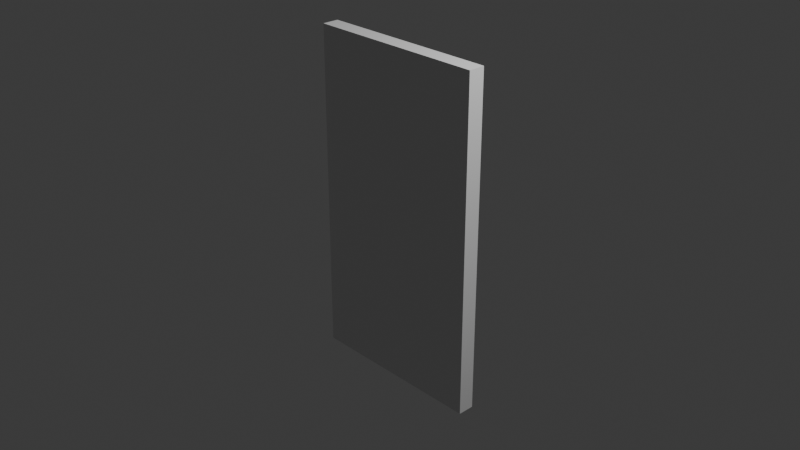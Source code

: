 # Source: door.blend  (saved by Blender 4.0.36; exported with 4.5.12 LTS)
import bpy
from mathutils import Matrix  # noqa: F401  (used for matrix-valued properties, if any)

bpy.ops.wm.read_factory_settings(use_empty=True)
scene = bpy.context.scene
scene.name = 'Scene'

# ---- collections
col_collection = bpy.data.collections.new('Collection'); scene.collection.children.link(col_collection)

# ---- materials (node trees are filled in below, after node groups)
mat_material = bpy.data.materials.new('Material')
mat_material.alpha_threshold = 0.0
mat_material.use_transparent_shadow = False
mat_material.roughness = 0.5
mat_material.line_color = (0.0, 0.0, 0.0, 1.0)

# ---- node groups
ng_auto_smooth = bpy.data.node_groups.new('Auto Smooth', 'GeometryNodeTree')
_s = ng_auto_smooth.interface.new_socket(name='Geometry', in_out='OUTPUT', socket_type='NodeSocketGeometry')
_s = ng_auto_smooth.interface.new_socket(name='Geometry', in_out='INPUT', socket_type='NodeSocketGeometry')
_s = ng_auto_smooth.interface.new_socket(name='Angle', in_out='INPUT', socket_type='NodeSocketFloat')
_s.subtype = 'ANGLE'
_s.min_value = 0.0
_s.max_value = 3.142
ng_auto_smooth.is_modifier = True
_N = ng_auto_smooth.nodes; _L = ng_auto_smooth.links
n0 = _N.new('NodeGroupOutput'); n0.name = 'Group Output'; n0.location = (480, -100)
n1 = _N.new('NodeGroupInput'); n1.name = 'Group Input'; n1.location = (-420, -300)
n2 = _N.new('NodeGroupInput'); n2.name = 'Group Input.001'; n2.location = (-60, -100)
n3 = _N.new('GeometryNodeSetShadeSmooth'); n3.name = 'Set Shade Smooth'; n3.location = (120, -100)
n3.domain = 'EDGE'
n4 = _N.new('GeometryNodeSetShadeSmooth'); n4.name = 'Set Shade Smooth.001'; n4.location = (300, -100)
n5 = _N.new('GeometryNodeInputMeshEdgeAngle'); n5.name = 'Edge Angle'; n5.location = (-420, -220)
n6 = _N.new('GeometryNodeInputEdgeSmooth'); n6.name = 'Is Edge Smooth'; n6.location = (-60, -160)
n7 = _N.new('GeometryNodeInputShadeSmooth'); n7.name = 'Is Face Smooth'; n7.location = (-240, -340)
n8 = _N.new('FunctionNodeBooleanMath'); n8.name = 'Boolean Math'; n8.location = (-60, -220)
n9 = _N.new('FunctionNodeCompare'); n9.name = 'Compare'; n9.location = (-240, -180)
n9.operation = 'LESS_EQUAL'
_L.new(n5.outputs[0], n9.inputs[0])
_L.new(n4.outputs[0], n0.inputs[0])
_L.new(n1.outputs[1], n9.inputs[1])
_L.new(n9.outputs[0], n8.inputs[0])
_L.new(n7.outputs[0], n8.inputs[1])
_L.new(n2.outputs[0], n3.inputs[0])
_L.new(n6.outputs[0], n3.inputs[1])
_L.new(n3.outputs[0], n4.inputs[0])
_L.new(n8.outputs[0], n3.inputs[2])
n0.is_active_output = True

# ---- material node trees
mat_material.use_nodes = True; mat_material.node_tree.nodes.clear()
_N = mat_material.node_tree.nodes; _L = mat_material.node_tree.links
n0 = _N.new('ShaderNodeOutputMaterial'); n0.name = 'Material Output'; n0.location = (300, 300)
n1 = _N.new('ShaderNodeBsdfPrincipled'); n1.name = 'Principled BSDF'; n1.location = (10, 300)
n1.inputs[3].default_value = 1.45
_L.new(n1.outputs[0], n0.inputs[0])
n0.is_active_output = True

# ---- world
world_world = bpy.data.worlds.new('World'); scene.world = world_world
world_world.use_nodes = True; world_world.node_tree.nodes.clear()
_N = world_world.node_tree.nodes; _L = world_world.node_tree.links
n0 = _N.new('ShaderNodeOutputWorld'); n0.name = 'World Output'; n0.location = (300, 300)
n1 = _N.new('ShaderNodeBackground'); n1.name = 'Background'; n1.location = (10, 300)
n1.inputs[0].default_value = (0.05088, 0.05088, 0.05088, 1.0)
_L.new(n1.outputs[0], n0.inputs[0])
n0.is_active_output = True
world_world.color = (0.05088, 0.05088, 0.05088)
world_world.use_sun_shadow = False
world_world.sun_shadow_jitter_overblur = 0.0

# ---- cameras
cam_camera = bpy.data.cameras.new('Camera')
cam_camera.clip_end = 100.0
cam_camera.ortho_scale = 7.314

# ---- lights
light_light = bpy.data.lights.new('Light', 'POINT')
light_light.transmission_factor = 0.0
light_light.use_soft_falloff = False
light_light.energy = 1000.0
light_light.shadow_soft_size = 0.1
light_light.shadow_maximum_resolution = 0.006
light_light.use_absolute_resolution = True

# ---- meshes
me_cube = bpy.data.meshes.new('Cube')
me_cube.from_pydata([(0.9056, -0.08046, 1.935), (0.9056, -0.08046, -1.322), (0.9056, -0.2405, 1.935), (0.9056, -0.2405, -1.322), (-0.8685, -0.08046, 1.935), (-0.8685, -0.08046, -1.322), (-0.8685, -0.2405, 1.935), (-0.8685, -0.2405, -1.322)], [], [(0, 4, 6, 2), (3, 2, 6, 7), (7, 6, 4, 5), (5, 1, 3, 7), (1, 0, 2, 3), (5, 4, 0, 1)])
_uv = me_cube.uv_layers.new(name='UVMap')
_uv.uv.foreach_set('vector', [1.0, 6.788e-10, 1.0, 0.4404, 0.9603, 0.4404, 0.9603, 2.415e-09, 0.0, 0.8085, 0.0, 0.0, 0.4404, 0.0, 0.4404, 0.8085, 0.8808, 0.8085, 0.8808, 0.0, 0.9206, 0.0, 0.9206, 0.8085, 1.0, 0.4404, 1.0, 0.8808, 0.9603, 0.8808, 0.9603, 0.4404, 0.9206, 0.8085, 0.9206, 0.0, 0.9603, 0.0, 0.9603, 0.8085, 0.4404, 0.8085, 0.4404, 0.0, 0.8808, 0.0, 0.8808, 0.8085])
me_cube.materials.append(mat_material)
me_cube.use_mirror_vertex_groups = False
me_cube.update()
me_cylinder = bpy.data.meshes.new('Cylinder')
me_cylinder.from_pydata([(-0.6013, 0.07338, 0.3684), (-0.6013, -0.08407, 0.3684), (-0.5745, 0.07338, 0.3623), (-0.5745, -0.08407, 0.3623), (-0.553, 0.07338, 0.3452), (-0.553, -0.08407, 0.3452), (-0.5411, 0.07338, 0.3204), (-0.5411, -0.08407, 0.3204), (-0.5411, 0.07338, 0.293), (-0.5411, -0.08407, 0.293), (-0.553, 0.07338, 0.2682), (-0.553, -0.08407, 0.2682), (-0.5745, 0.07338, 0.2511), (-0.5745, -0.08407, 0.2511), (-0.6013, 0.07338, 0.245), (-0.6013, -0.08407, 0.245), (-0.628, 0.07338, 0.2511), (-0.628, -0.08407, 0.2511), (-0.6495, 0.07338, 0.2682), (-0.6495, -0.08407, 0.2682), (-0.6614, 0.07338, 0.293), (-0.6614, -0.08407, 0.293), (-0.6614, 0.07338, 0.3204), (-0.6614, -0.08407, 0.3204), (-0.6495, 0.07338, 0.3452), (-0.6495, -0.08407, 0.3452), (-0.628, 0.07338, 0.3623), (-0.628, -0.08407, 0.3623)], [], [(0, 1, 3, 2), (2, 3, 5, 4), (4, 5, 7, 6), (6, 7, 9, 8), (8, 9, 11, 10), (10, 11, 13, 12), (12, 13, 15, 14), (14, 15, 17, 16), (16, 17, 19, 18), (18, 19, 21, 20), (20, 21, 23, 22), (22, 23, 25, 24), (3, 1, 27, 25, 23, 21, 19, 17, 15, 13, 11, 9, 7, 5), (24, 25, 27, 26), (26, 27, 1, 0), (0, 2, 4, 6, 8, 10, 12, 14, 16, 18, 20, 22, 24, 26)])
me_cylinder.polygons.foreach_set('use_smooth', [True] * 16)
_uv = me_cylinder.uv_layers.new(name='UVMap')
_uv.uv.foreach_set('vector', [0.2748, 0.8476, 0.2748, 0.8085, 0.2791, 0.8085, 0.2791, 0.8476, 0.2791, 0.8476, 0.2791, 0.8085, 0.2852, 0.8085, 0.2852, 0.8476, 0.2852, 0.8476, 0.2852, 0.8085, 0.292, 0.8085, 0.292, 0.8476, 0.292, 0.8476, 0.292, 0.8085, 0.2982, 0.8085, 0.2982, 0.8476, 0.2982, 0.8476, 0.2982, 0.8085, 0.3024, 0.8085, 0.3024, 0.8476, 0.33, 0.8476, 0.33, 0.8085, 0.3343, 0.8085, 0.3343, 0.8476, 0.3343, 0.8476, 0.3343, 0.8085, 0.3404, 0.8085, 0.3404, 0.8476, 0.3404, 0.8476, 0.3404, 0.8085, 0.3472, 0.8085, 0.3472, 0.8476, 0.3472, 0.8476, 0.3472, 0.8085, 0.3534, 0.8085, 0.3534, 0.8476, 0.3024, 0.8476, 0.3024, 0.8085, 0.3067, 0.8085, 0.3067, 0.8476, 0.3067, 0.8476, 0.3067, 0.8085, 0.3128, 0.8085, 0.3128, 0.8476, 0.3128, 0.8476, 0.3128, 0.8085, 0.3196, 0.8085, 0.3196, 0.8476, 0.3617, 0.81, 0.3683, 0.8085, 0.3749, 0.81, 0.3803, 0.8143, 0.3832, 0.8204, 0.3832, 0.8272, 0.3803, 0.8334, 0.3749, 0.8376, 0.3683, 0.8391, 0.3617, 0.8376, 0.3563, 0.8334, 0.3534, 0.8272, 0.3534, 0.8204, 0.3563, 0.8143, 0.3196, 0.8476, 0.3196, 0.8085, 0.3258, 0.8085, 0.3258, 0.8476, 0.3258, 0.8476, 0.3258, 0.8085, 0.33, 0.8085, 0.33, 0.8476, 0.3832, 0.8204, 0.3862, 0.8143, 0.3915, 0.81, 0.3982, 0.8085, 0.4048, 0.81, 0.4101, 0.8143, 0.4131, 0.8204, 0.4131, 0.8272, 0.4101, 0.8334, 0.4048, 0.8376, 0.3982, 0.8391, 0.3915, 0.8376, 0.3862, 0.8334, 0.3832, 0.8272])
me_cylinder.update()
me_sphere = bpy.data.meshes.new('Sphere')
me_sphere.from_pydata([(-0.5952, 0.1717, 0.4332), (-0.5952, 0.2235, 0.4083), (-0.5952, 0.2439, 0.3879), (-0.5952, 0.2593, 0.3634), (-0.5952, 0.2688, 0.3361), (-0.5952, 0.2721, 0.3074), (-0.5952, 0.2688, 0.2787), (-0.5952, 0.2593, 0.2514), (-0.5952, 0.2439, 0.2269), (-0.5952, 0.2235, 0.2064), (-0.5952, 0.199, 0.1911), (-0.5835, 0.1692, 0.4332), (-0.5724, 0.1941, 0.4237), (-0.5624, 0.2165, 0.4083), (-0.5541, 0.2352, 0.3879), (-0.5479, 0.2492, 0.3634), (-0.544, 0.258, 0.3361), (-0.5427, 0.2609, 0.3074), (-0.544, 0.258, 0.2787), (-0.5479, 0.2492, 0.2514), (-0.5541, 0.2352, 0.2269), (-0.5624, 0.2165, 0.2064), (-0.5724, 0.1941, 0.1911), (-0.5835, 0.1692, 0.1815), (-0.5738, 0.1622, 0.4332), (-0.5536, 0.1805, 0.4237), (-0.5354, 0.1968, 0.4083), (-0.5202, 0.2105, 0.3879), (-0.5087, 0.2208, 0.3634), (-0.5016, 0.2272, 0.3361), (-0.4992, 0.2294, 0.3074), (-0.5016, 0.2272, 0.2787), (-0.5087, 0.2208, 0.2514), (-0.5202, 0.2105, 0.2269), (-0.5354, 0.1968, 0.2064), (-0.5536, 0.1805, 0.1911), (-0.5738, 0.1622, 0.1815), (-0.5679, 0.1519, 0.4332), (-0.5419, 0.1603, 0.4237), (-0.5186, 0.1678, 0.4083), (-0.4992, 0.1742, 0.3879), (-0.4846, 0.1789, 0.3634), (-0.4755, 0.1819, 0.3361), (-0.4724, 0.1829, 0.3074), (-0.4755, 0.1819, 0.2787), (-0.4846, 0.1789, 0.2514), (-0.4992, 0.1742, 0.2269), (-0.5186, 0.1678, 0.2064), (-0.5419, 0.1603, 0.1911), (-0.5679, 0.1519, 0.1815), (-0.5666, 0.14, 0.4332), (-0.5395, 0.1371, 0.4237), (-0.5151, 0.1346, 0.4083), (-0.4948, 0.1324, 0.3879), (-0.4795, 0.1308, 0.3634), (-0.47, 0.1298, 0.3361), (-0.4668, 0.1295, 0.3074), (-0.47, 0.1298, 0.2787), (-0.4795, 0.1308, 0.2514), (-0.4948, 0.1324, 0.2269), (-0.5151, 0.1346, 0.2064), (-0.5395, 0.1371, 0.1911), (-0.5666, 0.14, 0.1815), (-0.5703, 0.1286, 0.4332), (-0.5467, 0.115, 0.4237), (-0.5255, 0.1027, 0.4083), (-0.5078, 0.09251, 0.3879), (-0.4945, 0.08482, 0.3634), (-0.4862, 0.08004, 0.3361), (-0.4834, 0.07842, 0.3074), (-0.4862, 0.08004, 0.2787), (-0.4945, 0.08482, 0.2514), (-0.5078, 0.09251, 0.2269), (-0.5255, 0.1027, 0.2064), (-0.5467, 0.115, 0.1911), (-0.5703, 0.1286, 0.1815), (-0.5783, 0.1197, 0.4332), (-0.5623, 0.09766, 0.4237), (-0.5479, 0.07785, 0.4083), (-0.5359, 0.06132, 0.3879), (-0.5268, 0.04887, 0.3634), (-0.5212, 0.04115, 0.3361), (-0.5193, 0.03853, 0.3074), (-0.5212, 0.04115, 0.2787), (-0.5268, 0.04887, 0.2514), (-0.5359, 0.06132, 0.2269), (-0.5479, 0.07785, 0.2064), (-0.5623, 0.09766, 0.1911), (-0.5783, 0.1197, 0.1815), (-0.5892, 0.1149, 0.4332), (-0.5835, 0.08818, 0.4237), (-0.5784, 0.06424, 0.4083), (-0.5742, 0.04425, 0.3879), (-0.571, 0.0292, 0.3634), (-0.569, 0.01986, 0.3361), (-0.5683, 0.0167, 0.3074), (-0.569, 0.01986, 0.2787), (-0.571, 0.0292, 0.2514), (-0.5742, 0.04425, 0.2269), (-0.5784, 0.06424, 0.2064), (-0.5835, 0.08818, 0.1911), (-0.5892, 0.1149, 0.1815), (-0.5952, 0.143, 0.4365), (-0.6012, 0.1149, 0.4332), (-0.6068, 0.08818, 0.4237), (-0.6119, 0.06424, 0.4083), (-0.6162, 0.04425, 0.3879), (-0.6194, 0.0292, 0.3634), (-0.6213, 0.01986, 0.3361), (-0.622, 0.0167, 0.3074), (-0.6213, 0.01986, 0.2787), (-0.6194, 0.0292, 0.2514), (-0.6162, 0.04425, 0.2269), (-0.6119, 0.06424, 0.2064), (-0.6068, 0.08818, 0.1911), (-0.6012, 0.1149, 0.1815), (-0.6121, 0.1197, 0.4332), (-0.6281, 0.09766, 0.4237), (-0.6425, 0.07785, 0.4083), (-0.6545, 0.06132, 0.3879), (-0.6635, 0.04887, 0.3634), (-0.6692, 0.04115, 0.3361), (-0.6711, 0.03853, 0.3074), (-0.6692, 0.04115, 0.2787), (-0.6635, 0.04887, 0.2514), (-0.6545, 0.06132, 0.2269), (-0.6425, 0.07785, 0.2064), (-0.6281, 0.09766, 0.1911), (-0.6121, 0.1197, 0.1815), (-0.6201, 0.1286, 0.4332), (-0.6437, 0.115, 0.4237), (-0.6649, 0.1027, 0.4083), (-0.6826, 0.09251, 0.3879), (-0.6959, 0.08482, 0.3634), (-0.7042, 0.08004, 0.3361), (-0.707, 0.07842, 0.3074), (-0.7042, 0.08004, 0.2787), (-0.6959, 0.08482, 0.2514), (-0.6826, 0.09251, 0.2269), (-0.6649, 0.1027, 0.2064), (-0.6437, 0.115, 0.1911), (-0.6201, 0.1286, 0.1815), (-0.6238, 0.14, 0.4332), (-0.6509, 0.1371, 0.4237), (-0.6752, 0.1346, 0.4083), (-0.6956, 0.1324, 0.3879), (-0.7109, 0.1308, 0.3634), (-0.7204, 0.1298, 0.3361), (-0.7236, 0.1295, 0.3074), (-0.7204, 0.1298, 0.2787), (-0.7109, 0.1308, 0.2514), (-0.6956, 0.1324, 0.2269), (-0.6752, 0.1346, 0.2064), (-0.6509, 0.1371, 0.1911), (-0.6238, 0.14, 0.1815), (-0.6225, 0.1519, 0.4332), (-0.6485, 0.1603, 0.4237), (-0.6717, 0.1678, 0.4083), (-0.6912, 0.1742, 0.3879), (-0.7058, 0.1789, 0.3634), (-0.7149, 0.1819, 0.3361), (-0.718, 0.1829, 0.3074), (-0.7149, 0.1819, 0.2787), (-0.7058, 0.1789, 0.2514), (-0.6912, 0.1742, 0.2269), (-0.6717, 0.1678, 0.2064), (-0.6485, 0.1603, 0.1911), (-0.6225, 0.1519, 0.1815), (-0.6165, 0.1622, 0.4332), (-0.6368, 0.1805, 0.4237), (-0.655, 0.1968, 0.4083), (-0.6702, 0.2105, 0.3879), (-0.6816, 0.2208, 0.3634), (-0.6887, 0.2272, 0.3361), (-0.6911, 0.2294, 0.3074), (-0.6887, 0.2272, 0.2787), (-0.6816, 0.2208, 0.2514), (-0.6702, 0.2105, 0.2269), (-0.655, 0.1968, 0.2064), (-0.6368, 0.1805, 0.1911), (-0.6165, 0.1622, 0.1815), (-0.6069, 0.1692, 0.4332), (-0.618, 0.1941, 0.4237), (-0.6279, 0.2165, 0.4083), (-0.6362, 0.2352, 0.3879), (-0.6425, 0.2492, 0.3634), (-0.6464, 0.258, 0.3361), (-0.6477, 0.2609, 0.3074), (-0.6464, 0.258, 0.2787), (-0.6425, 0.2492, 0.2514), (-0.6362, 0.2352, 0.2269), (-0.6279, 0.2165, 0.2064), (-0.618, 0.1941, 0.1911), (-0.6069, 0.1692, 0.1815), (-0.5952, 0.199, 0.4237), (-0.5952, 0.1717, 0.1815), (-0.5952, 0.143, 0.1783)], [], [(6, 5, 17, 18), (0, 102, 11), (7, 6, 18, 19), (194, 0, 11, 12), (8, 7, 19, 20), (1, 194, 12, 13), (9, 8, 20, 21), (2, 1, 13, 14), (10, 9, 21, 22), (3, 2, 14, 15), (195, 10, 22, 23), (4, 3, 15, 16), (196, 195, 23), (5, 4, 16, 17), (11, 102, 24), (19, 18, 31, 32), (12, 11, 24, 25), (20, 19, 32, 33), (13, 12, 25, 26), (21, 20, 33, 34), (14, 13, 26, 27), (22, 21, 34, 35), (15, 14, 27, 28), (23, 22, 35, 36), (16, 15, 28, 29), (196, 23, 36), (17, 16, 29, 30), (18, 17, 30, 31), (32, 31, 44, 45), (25, 24, 37, 38), (33, 32, 45, 46), (26, 25, 38, 39), (34, 33, 46, 47), (27, 26, 39, 40), (35, 34, 47, 48), (28, 27, 40, 41), (36, 35, 48, 49), (29, 28, 41, 42), (196, 36, 49), (30, 29, 42, 43), (31, 30, 43, 44), (24, 102, 37), (46, 45, 58, 59), (39, 38, 51, 52), (47, 46, 59, 60), (40, 39, 52, 53), (48, 47, 60, 61), (41, 40, 53, 54), (49, 48, 61, 62), (42, 41, 54, 55), (196, 49, 62), (43, 42, 55, 56), (44, 43, 56, 57), (37, 102, 50), (45, 44, 57, 58), (38, 37, 50, 51), (52, 51, 64, 65), (60, 59, 72, 73), (53, 52, 65, 66), (61, 60, 73, 74), (54, 53, 66, 67), (62, 61, 74, 75), (55, 54, 67, 68), (196, 62, 75), (56, 55, 68, 69), (57, 56, 69, 70), (50, 102, 63), (58, 57, 70, 71), (51, 50, 63, 64), (59, 58, 71, 72), (73, 72, 85, 86), (66, 65, 78, 79), (74, 73, 86, 87), (67, 66, 79, 80), (75, 74, 87, 88), (68, 67, 80, 81), (196, 75, 88), (69, 68, 81, 82), (70, 69, 82, 83), (63, 102, 76), (71, 70, 83, 84), (64, 63, 76, 77), (72, 71, 84, 85), (65, 64, 77, 78), (79, 78, 91, 92), (87, 86, 99, 100), (80, 79, 92, 93), (88, 87, 100, 101), (81, 80, 93, 94), (196, 88, 101), (82, 81, 94, 95), (83, 82, 95, 96), (76, 102, 89), (84, 83, 96, 97), (77, 76, 89, 90), (85, 84, 97, 98), (78, 77, 90, 91), (86, 85, 98, 99), (100, 99, 113, 114), (93, 92, 106, 107), (101, 100, 114, 115), (94, 93, 107, 108), (196, 101, 115), (95, 94, 108, 109), (96, 95, 109, 110), (89, 102, 103), (97, 96, 110, 111), (90, 89, 103, 104), (98, 97, 111, 112), (91, 90, 104, 105), (99, 98, 112, 113), (92, 91, 105, 106), (115, 114, 127, 128), (108, 107, 120, 121), (196, 115, 128), (109, 108, 121, 122), (110, 109, 122, 123), (103, 102, 116), (111, 110, 123, 124), (104, 103, 116, 117), (112, 111, 124, 125), (105, 104, 117, 118), (113, 112, 125, 126), (106, 105, 118, 119), (114, 113, 126, 127), (107, 106, 119, 120), (121, 120, 133, 134), (196, 128, 141), (122, 121, 134, 135), (123, 122, 135, 136), (116, 102, 129), (124, 123, 136, 137), (117, 116, 129, 130), (125, 124, 137, 138), (118, 117, 130, 131), (126, 125, 138, 139), (119, 118, 131, 132), (127, 126, 139, 140), (120, 119, 132, 133), (128, 127, 140, 141), (196, 141, 154), (135, 134, 147, 148), (136, 135, 148, 149), (129, 102, 142), (137, 136, 149, 150), (130, 129, 142, 143), (138, 137, 150, 151), (131, 130, 143, 144), (139, 138, 151, 152), (132, 131, 144, 145), (140, 139, 152, 153), (133, 132, 145, 146), (141, 140, 153, 154), (134, 133, 146, 147), (148, 147, 160, 161), (149, 148, 161, 162), (142, 102, 155), (150, 149, 162, 163), (143, 142, 155, 156), (151, 150, 163, 164), (144, 143, 156, 157), (152, 151, 164, 165), (145, 144, 157, 158), (153, 152, 165, 166), (146, 145, 158, 159), (154, 153, 166, 167), (147, 146, 159, 160), (196, 154, 167), (162, 161, 174, 175), (155, 102, 168), (163, 162, 175, 176), (156, 155, 168, 169), (164, 163, 176, 177), (157, 156, 169, 170), (165, 164, 177, 178), (158, 157, 170, 171), (166, 165, 178, 179), (159, 158, 171, 172), (167, 166, 179, 180), (160, 159, 172, 173), (196, 167, 180), (161, 160, 173, 174), (168, 102, 181), (176, 175, 188, 189), (169, 168, 181, 182), (177, 176, 189, 190), (170, 169, 182, 183), (178, 177, 190, 191), (171, 170, 183, 184), (179, 178, 191, 192), (172, 171, 184, 185), (180, 179, 192, 193), (173, 172, 185, 186), (196, 180, 193), (174, 173, 186, 187), (175, 174, 187, 188), (189, 188, 6, 7), (182, 181, 0, 194), (190, 189, 7, 8), (183, 182, 194, 1), (191, 190, 8, 9), (184, 183, 1, 2), (192, 191, 9, 10), (185, 184, 2, 3), (193, 192, 10, 195), (186, 185, 3, 4), (196, 193, 195), (187, 186, 4, 5), (188, 187, 5, 6), (181, 102, 0)])
me_sphere.polygons.foreach_set('use_smooth', [True] * 210)
_uv = me_sphere.uv_layers.new(name='UVMap')
_uv.uv.foreach_set('vector', [0.2105, 0.8428, 0.2033, 0.8429, 0.2033, 0.8296, 0.2105, 0.8298, 0.07335, 0.8266, 0.07107, 0.8333, 0.07042, 0.8262, 0.2175, 0.8423, 0.2105, 0.8428, 0.2105, 0.8298, 0.2175, 0.8303, 0.07541, 0.8203, 0.07335, 0.8266, 0.07042, 0.8262, 0.06968, 0.8195, 0.224, 0.8415, 0.2175, 0.8423, 0.2175, 0.8303, 0.224, 0.8311, 0.07714, 0.8146, 0.07541, 0.8203, 0.06968, 0.8195, 0.06891, 0.8136, 0.2296, 0.8404, 0.224, 0.8415, 0.224, 0.8311, 0.2296, 0.8321, 0.07845, 0.81, 0.07714, 0.8146, 0.06891, 0.8136, 0.06814, 0.8087, 0.262, 0.8282, 0.2677, 0.8256, 0.2695, 0.8337, 0.2632, 0.8338, 0.1899, 0.8423, 0.1843, 0.8415, 0.1843, 0.8311, 0.1899, 0.8303, 0.2557, 0.831, 0.262, 0.8282, 0.2632, 0.8338, 0.2563, 0.8339, 0.1963, 0.8428, 0.1899, 0.8423, 0.1899, 0.8303, 0.1963, 0.8298, 0.2491, 0.8339, 0.2557, 0.831, 0.2563, 0.8339, 0.2033, 0.8429, 0.1963, 0.8428, 0.1963, 0.8298, 0.2033, 0.8296, 0.07042, 0.8262, 0.07107, 0.8333, 0.06759, 0.8271, 0.2175, 0.8303, 0.2105, 0.8298, 0.2111, 0.8179, 0.2181, 0.8193, 0.06968, 0.8195, 0.07042, 0.8262, 0.06759, 0.8271, 0.06416, 0.8212, 0.224, 0.8311, 0.2175, 0.8303, 0.2181, 0.8193, 0.2245, 0.8215, 0.06891, 0.8136, 0.06968, 0.8195, 0.06416, 0.8212, 0.06098, 0.816, 0.2695, 0.8337, 0.2748, 0.8335, 0.2727, 0.8437, 0.2677, 0.8418, 0.06814, 0.8087, 0.06891, 0.8136, 0.06098, 0.816, 0.05819, 0.8117, 0.2632, 0.8338, 0.2695, 0.8337, 0.2677, 0.8418, 0.262, 0.8395, 0.1899, 0.8303, 0.1843, 0.8311, 0.1848, 0.8215, 0.1904, 0.8193, 0.2563, 0.8339, 0.2632, 0.8338, 0.262, 0.8395, 0.2557, 0.8368, 0.1963, 0.8298, 0.1899, 0.8303, 0.1904, 0.8193, 0.197, 0.8179, 0.2491, 0.8339, 0.2563, 0.8339, 0.2557, 0.8368, 0.2033, 0.8296, 0.1963, 0.8298, 0.197, 0.8179, 0.204, 0.8174, 0.2105, 0.8298, 0.2033, 0.8296, 0.204, 0.8174, 0.2111, 0.8179, 0.2181, 0.8193, 0.2111, 0.8179, 0.2122, 0.8092, 0.2191, 0.8113, 0.06416, 0.8212, 0.06759, 0.8271, 0.06535, 0.829, 0.0598, 0.825, 0.2245, 0.8215, 0.2181, 0.8193, 0.2191, 0.8113, 0.2254, 0.8146, 0.06098, 0.816, 0.06416, 0.8212, 0.0598, 0.825, 0.05471, 0.8214, 0.2677, 0.8418, 0.2727, 0.8437, 0.2666, 0.8521, 0.2629, 0.8485, 0.05819, 0.8117, 0.06098, 0.816, 0.05471, 0.8214, 0.05033, 0.8185, 0.262, 0.8395, 0.2677, 0.8418, 0.2629, 0.8485, 0.2586, 0.8441, 0.05594, 0.8085, 0.05819, 0.8117, 0.05033, 0.8185, 0.04688, 0.8163, 0.2557, 0.8368, 0.262, 0.8395, 0.2586, 0.8441, 0.2539, 0.8392, 0.197, 0.8179, 0.1904, 0.8193, 0.1915, 0.8113, 0.1981, 0.8092, 0.2491, 0.8339, 0.2557, 0.8368, 0.2539, 0.8392, 0.204, 0.8174, 0.197, 0.8179, 0.1981, 0.8092, 0.2051, 0.8085, 0.2111, 0.8179, 0.204, 0.8174, 0.2051, 0.8085, 0.2122, 0.8092, 0.06759, 0.8271, 0.07107, 0.8333, 0.06535, 0.829, 0.1331, 0.851, 0.1267, 0.8532, 0.1261, 0.8423, 0.1326, 0.8415, 0.05471, 0.8214, 0.0598, 0.825, 0.05735, 0.8302, 0.05118, 0.8289, 0.1386, 0.848, 0.1331, 0.851, 0.1326, 0.8415, 0.1382, 0.8404, 0.05033, 0.8185, 0.05471, 0.8214, 0.05118, 0.8289, 0.04591, 0.8279, 0.2586, 0.8441, 0.2629, 0.8485, 0.2557, 0.8526, 0.2536, 0.847, 0.09905, 0.8532, 0.09337, 0.851, 0.09288, 0.8415, 0.09849, 0.8423, 0.2539, 0.8392, 0.2586, 0.8441, 0.2536, 0.847, 0.2514, 0.8407, 0.1056, 0.8546, 0.09905, 0.8532, 0.09849, 0.8423, 0.1049, 0.8428, 0.2491, 0.8339, 0.2539, 0.8392, 0.2514, 0.8407, 0.1126, 0.8551, 0.1056, 0.8546, 0.1049, 0.8428, 0.1119, 0.8429, 0.1197, 0.8546, 0.1126, 0.8551, 0.1119, 0.8429, 0.1191, 0.8428, 0.06535, 0.829, 0.07107, 0.8333, 0.06409, 0.8317, 0.1267, 0.8532, 0.1197, 0.8546, 0.1191, 0.8428, 0.1261, 0.8423, 0.0598, 0.825, 0.06535, 0.829, 0.06409, 0.8317, 0.05735, 0.8302, 0.05118, 0.8289, 0.05735, 0.8302, 0.05723, 0.836, 0.05102, 0.8372, 0.1382, 0.8404, 0.1326, 0.8415, 0.1326, 0.8311, 0.1382, 0.8321, 0.04591, 0.8279, 0.05118, 0.8289, 0.05102, 0.8372, 0.0457, 0.8383, 0.2536, 0.847, 0.2557, 0.8526, 0.2474, 0.8535, 0.2478, 0.8476, 0.09849, 0.8423, 0.09288, 0.8415, 0.09288, 0.8311, 0.09849, 0.8303, 0.2514, 0.8407, 0.2536, 0.847, 0.2478, 0.8476, 0.2484, 0.841, 0.1049, 0.8428, 0.09849, 0.8423, 0.09849, 0.8303, 0.1049, 0.8298, 0.2491, 0.8339, 0.2514, 0.8407, 0.2484, 0.841, 0.1119, 0.8429, 0.1049, 0.8428, 0.1049, 0.8298, 0.1119, 0.8296, 0.1191, 0.8428, 0.1119, 0.8429, 0.1119, 0.8296, 0.1191, 0.8298, 0.06409, 0.8317, 0.07107, 0.8333, 0.06403, 0.8346, 0.1261, 0.8423, 0.1191, 0.8428, 0.1191, 0.8298, 0.1261, 0.8303, 0.05735, 0.8302, 0.06409, 0.8317, 0.06403, 0.8346, 0.05723, 0.836, 0.1326, 0.8415, 0.1261, 0.8423, 0.1261, 0.8303, 0.1326, 0.8311, 0.1382, 0.8321, 0.1326, 0.8311, 0.1331, 0.8215, 0.1386, 0.8245, 0.0457, 0.8383, 0.05102, 0.8372, 0.05424, 0.8449, 0.04974, 0.8479, 0.2478, 0.8476, 0.2474, 0.8535, 0.2395, 0.8509, 0.2424, 0.8458, 0.09849, 0.8303, 0.09288, 0.8311, 0.09337, 0.8215, 0.09905, 0.8193, 0.2484, 0.841, 0.2478, 0.8476, 0.2424, 0.8458, 0.2456, 0.8401, 0.1049, 0.8298, 0.09849, 0.8303, 0.09905, 0.8193, 0.1056, 0.8179, 0.2491, 0.8339, 0.2484, 0.841, 0.2456, 0.8401, 0.1119, 0.8296, 0.1049, 0.8298, 0.1056, 0.8179, 0.1126, 0.8174, 0.1191, 0.8298, 0.1119, 0.8296, 0.1126, 0.8174, 0.1197, 0.8179, 0.06403, 0.8346, 0.07107, 0.8333, 0.06518, 0.8374, 0.1261, 0.8303, 0.1191, 0.8298, 0.1197, 0.8179, 0.1267, 0.8193, 0.05723, 0.836, 0.06403, 0.8346, 0.06518, 0.8374, 0.05947, 0.8413, 0.1326, 0.8311, 0.1261, 0.8303, 0.1267, 0.8193, 0.1331, 0.8215, 0.05102, 0.8372, 0.05723, 0.836, 0.05947, 0.8413, 0.05424, 0.8449, 0.04974, 0.8479, 0.05424, 0.8449, 0.06028, 0.8506, 0.05732, 0.8551, 0.2424, 0.8458, 0.2395, 0.8509, 0.2334, 0.8453, 0.2381, 0.8419, 0.0462, 0.8503, 0.04974, 0.8479, 0.05732, 0.8551, 0.05494, 0.8585, 0.2456, 0.8401, 0.2424, 0.8458, 0.2381, 0.8419, 0.2434, 0.8381, 0.1056, 0.8179, 0.09905, 0.8193, 0.1001, 0.8113, 0.1067, 0.8092, 0.2491, 0.8339, 0.2456, 0.8401, 0.2434, 0.8381, 0.1126, 0.8174, 0.1056, 0.8179, 0.1067, 0.8092, 0.1137, 0.8085, 0.1197, 0.8179, 0.1126, 0.8174, 0.1137, 0.8085, 0.1208, 0.8092, 0.06518, 0.8374, 0.07107, 0.8333, 0.06734, 0.8394, 0.1267, 0.8193, 0.1197, 0.8179, 0.1208, 0.8092, 0.1277, 0.8113, 0.05947, 0.8413, 0.06518, 0.8374, 0.06734, 0.8394, 0.06368, 0.8453, 0.04108, 0.858, 0.03482, 0.8613, 0.03379, 0.8532, 0.04019, 0.851, 0.05424, 0.8449, 0.05947, 0.8413, 0.06368, 0.8453, 0.06028, 0.8506, 0.2395, 0.8509, 0.2373, 0.8551, 0.2296, 0.8481, 0.2334, 0.8453, 0.2381, 0.8419, 0.2334, 0.8453, 0.23, 0.8377, 0.2357, 0.8366, 0.006169, 0.8532, 0.0004885, 0.851, -2.099e-10, 0.8415, 0.005606, 0.8423, 0.2434, 0.8381, 0.2381, 0.8419, 0.2357, 0.8366, 0.2422, 0.8354, 0.01268, 0.8546, 0.006169, 0.8532, 0.005606, 0.8423, 0.01207, 0.8428, 0.2491, 0.8339, 0.2434, 0.8381, 0.2422, 0.8354, 0.01969, 0.8551, 0.01268, 0.8546, 0.01207, 0.8428, 0.01906, 0.8429, 0.02684, 0.8546, 0.01969, 0.8551, 0.01906, 0.8429, 0.02623, 0.8428, 0.06734, 0.8394, 0.07107, 0.8333, 0.07013, 0.8404, 0.03379, 0.8532, 0.02684, 0.8546, 0.02623, 0.8428, 0.03323, 0.8423, 0.06368, 0.8453, 0.06734, 0.8394, 0.07013, 0.8404, 0.06913, 0.8472, 0.04019, 0.851, 0.03379, 0.8532, 0.03323, 0.8423, 0.0397, 0.8415, 0.06028, 0.8506, 0.06368, 0.8453, 0.06913, 0.8472, 0.06811, 0.8533, 0.0457, 0.848, 0.04019, 0.851, 0.0397, 0.8415, 0.04531, 0.8404, 0.05732, 0.8551, 0.06028, 0.8506, 0.06811, 0.8533, 0.06714, 0.8585, 0.2422, 0.8354, 0.2357, 0.8366, 0.2357, 0.8309, 0.2422, 0.8324, 0.01207, 0.8428, 0.005606, 0.8423, 0.005606, 0.8303, 0.01207, 0.8298, 0.2491, 0.8339, 0.2422, 0.8354, 0.2422, 0.8324, 0.01906, 0.8429, 0.01207, 0.8428, 0.01207, 0.8298, 0.01906, 0.8296, 0.02623, 0.8428, 0.01906, 0.8429, 0.01906, 0.8296, 0.02623, 0.8298, 0.07013, 0.8404, 0.07107, 0.8333, 0.07308, 0.8401, 0.03323, 0.8423, 0.02623, 0.8428, 0.02623, 0.8298, 0.03323, 0.8303, 0.06913, 0.8472, 0.07013, 0.8404, 0.07308, 0.8401, 0.07488, 0.8467, 0.0397, 0.8415, 0.03323, 0.8423, 0.03323, 0.8303, 0.0397, 0.8311, 0.06811, 0.8533, 0.06913, 0.8472, 0.07488, 0.8467, 0.07638, 0.8526, 0.04531, 0.8404, 0.0397, 0.8415, 0.0397, 0.8311, 0.04531, 0.8321, 0.06714, 0.8585, 0.06811, 0.8533, 0.07638, 0.8526, 0.0775, 0.8576, 0.2357, 0.8366, 0.23, 0.8377, 0.23, 0.8294, 0.2357, 0.8309, 0.005606, 0.8423, -2.099e-10, 0.8415, -6.654e-10, 0.8311, 0.005606, 0.8303, 0.01207, 0.8298, 0.005606, 0.8303, 0.006169, 0.8193, 0.01268, 0.8179, 0.2491, 0.8339, 0.2422, 0.8324, 0.2434, 0.8297, 0.01906, 0.8296, 0.01207, 0.8298, 0.01268, 0.8179, 0.01969, 0.8174, 0.02623, 0.8298, 0.01906, 0.8296, 0.01969, 0.8174, 0.02684, 0.8179, 0.07308, 0.8401, 0.07107, 0.8333, 0.07567, 0.8387, 0.03323, 0.8303, 0.02623, 0.8298, 0.02684, 0.8179, 0.03379, 0.8193, 0.07488, 0.8467, 0.07308, 0.8401, 0.07567, 0.8387, 0.07993, 0.8439, 0.0397, 0.8311, 0.03323, 0.8303, 0.03379, 0.8193, 0.04019, 0.8215, 0.07638, 0.8526, 0.07488, 0.8467, 0.07993, 0.8439, 0.08364, 0.8486, 0.04531, 0.8321, 0.0397, 0.8311, 0.04019, 0.8215, 0.0457, 0.8245, 0.0775, 0.8576, 0.07638, 0.8526, 0.08364, 0.8486, 0.0866, 0.8526, 0.2357, 0.8309, 0.23, 0.8294, 0.2334, 0.8219, 0.2381, 0.8256, 0.005606, 0.8303, -6.654e-10, 0.8311, 0.0004885, 0.8215, 0.006169, 0.8193, 0.2422, 0.8324, 0.2357, 0.8309, 0.2381, 0.8256, 0.2434, 0.8297, 0.2491, 0.8339, 0.2434, 0.8297, 0.2456, 0.8277, 0.1635, 0.8551, 0.1563, 0.8544, 0.1574, 0.8457, 0.1646, 0.8462, 0.02684, 0.8179, 0.01969, 0.8174, 0.02083, 0.8085, 0.02796, 0.8092, 0.07567, 0.8387, 0.07107, 0.8333, 0.07746, 0.8364, 0.03379, 0.8193, 0.02684, 0.8179, 0.02796, 0.8092, 0.03482, 0.8113, 0.07993, 0.8439, 0.07567, 0.8387, 0.07746, 0.8364, 0.08341, 0.8393, 0.04019, 0.8215, 0.03379, 0.8193, 0.03482, 0.8113, 0.04108, 0.8146, 0.08364, 0.8486, 0.07993, 0.8439, 0.08341, 0.8393, 0.08864, 0.842, 0.2334, 0.8219, 0.2296, 0.8186, 0.2373, 0.8117, 0.2395, 0.8163, 0.0866, 0.8526, 0.08364, 0.8486, 0.08864, 0.842, 0.09288, 0.8443, 0.2381, 0.8256, 0.2334, 0.8219, 0.2395, 0.8163, 0.2424, 0.8217, 0.1495, 0.8524, 0.1432, 0.849, 0.1441, 0.8421, 0.1505, 0.8443, 0.2434, 0.8297, 0.2381, 0.8256, 0.2424, 0.8217, 0.2456, 0.8277, 0.1563, 0.8544, 0.1495, 0.8524, 0.1505, 0.8443, 0.1574, 0.8457, 0.1646, 0.8462, 0.1574, 0.8457, 0.158, 0.8338, 0.1652, 0.834, 0.1716, 0.8457, 0.1646, 0.8462, 0.1652, 0.834, 0.1722, 0.8338, 0.07746, 0.8364, 0.07107, 0.8333, 0.07813, 0.8335, 0.1781, 0.8443, 0.1716, 0.8457, 0.1722, 0.8338, 0.1787, 0.8333, 0.08341, 0.8393, 0.07746, 0.8364, 0.07813, 0.8335, 0.08473, 0.8337, 0.1838, 0.8421, 0.1781, 0.8443, 0.1787, 0.8333, 0.1843, 0.8326, 0.08864, 0.842, 0.08341, 0.8393, 0.08473, 0.8337, 0.09053, 0.8339, 0.2395, 0.8163, 0.2373, 0.8117, 0.2472, 0.8085, 0.2474, 0.8138, 0.1441, 0.8421, 0.1386, 0.8391, 0.139, 0.8315, 0.1446, 0.8326, 0.2424, 0.8217, 0.2395, 0.8163, 0.2474, 0.8138, 0.2478, 0.82, 0.1505, 0.8443, 0.1441, 0.8421, 0.1446, 0.8326, 0.151, 0.8333, 0.2456, 0.8277, 0.2424, 0.8217, 0.2478, 0.82, 0.2484, 0.8268, 0.1574, 0.8457, 0.1505, 0.8443, 0.151, 0.8333, 0.158, 0.8338, 0.2491, 0.8339, 0.2456, 0.8277, 0.2484, 0.8268, 0.1722, 0.8338, 0.1652, 0.834, 0.1652, 0.8207, 0.1722, 0.8208, 0.07813, 0.8335, 0.07107, 0.8333, 0.07758, 0.8306, 0.1787, 0.8333, 0.1722, 0.8338, 0.1722, 0.8208, 0.1787, 0.8213, 0.08473, 0.8337, 0.07813, 0.8335, 0.07758, 0.8306, 0.08364, 0.828, 0.1843, 0.8326, 0.1787, 0.8333, 0.1787, 0.8213, 0.1843, 0.8221, 0.09053, 0.8339, 0.08473, 0.8337, 0.08364, 0.828, 0.08897, 0.8258, 0.2474, 0.8138, 0.2472, 0.8085, 0.2576, 0.8096, 0.2557, 0.8147, 0.1446, 0.8326, 0.139, 0.8315, 0.139, 0.8232, 0.1446, 0.8221, 0.2478, 0.82, 0.2474, 0.8138, 0.2557, 0.8147, 0.2536, 0.8206, 0.151, 0.8333, 0.1446, 0.8326, 0.1446, 0.8221, 0.151, 0.8213, 0.2484, 0.8268, 0.2478, 0.82, 0.2536, 0.8206, 0.2514, 0.8271, 0.158, 0.8338, 0.151, 0.8333, 0.151, 0.8213, 0.158, 0.8208, 0.2491, 0.8339, 0.2484, 0.8268, 0.2514, 0.8271, 0.1652, 0.834, 0.158, 0.8338, 0.158, 0.8208, 0.1652, 0.8207, 0.07758, 0.8306, 0.07107, 0.8333, 0.07588, 0.8281, 0.1787, 0.8213, 0.1722, 0.8208, 0.1716, 0.809, 0.1781, 0.8104, 0.08364, 0.828, 0.07758, 0.8306, 0.07588, 0.8281, 0.08035, 0.8233, 0.1843, 0.8221, 0.1787, 0.8213, 0.1781, 0.8104, 0.1838, 0.8126, 0.08897, 0.8258, 0.08364, 0.828, 0.08035, 0.8233, 0.08423, 0.819, 0.2557, 0.8147, 0.2576, 0.8096, 0.2666, 0.8149, 0.2629, 0.8188, 0.1446, 0.8221, 0.139, 0.8232, 0.1386, 0.8156, 0.1441, 0.8126, 0.2536, 0.8206, 0.2557, 0.8147, 0.2629, 0.8188, 0.2586, 0.8235, 0.151, 0.8213, 0.1446, 0.8221, 0.1441, 0.8126, 0.1505, 0.8104, 0.2514, 0.8271, 0.2536, 0.8206, 0.2586, 0.8235, 0.2539, 0.8286, 0.158, 0.8208, 0.151, 0.8213, 0.1505, 0.8104, 0.1574, 0.809, 0.2491, 0.8339, 0.2514, 0.8271, 0.2539, 0.8286, 0.1652, 0.8207, 0.158, 0.8208, 0.1574, 0.809, 0.1646, 0.8085, 0.1722, 0.8208, 0.1652, 0.8207, 0.1646, 0.8085, 0.1716, 0.809, 0.2181, 0.8532, 0.2111, 0.8546, 0.2105, 0.8428, 0.2175, 0.8423, 0.08035, 0.8233, 0.07588, 0.8281, 0.07335, 0.8266, 0.07541, 0.8203, 0.2245, 0.851, 0.2181, 0.8532, 0.2175, 0.8423, 0.224, 0.8415, 0.08423, 0.819, 0.08035, 0.8233, 0.07541, 0.8203, 0.07714, 0.8146, 0.2629, 0.8188, 0.2666, 0.8149, 0.2727, 0.8233, 0.2677, 0.8256, 0.08735, 0.8154, 0.08423, 0.819, 0.07714, 0.8146, 0.07845, 0.81, 0.2586, 0.8235, 0.2629, 0.8188, 0.2677, 0.8256, 0.262, 0.8282, 0.1904, 0.8532, 0.1848, 0.851, 0.1843, 0.8415, 0.1899, 0.8423, 0.2539, 0.8286, 0.2586, 0.8235, 0.262, 0.8282, 0.2557, 0.831, 0.197, 0.8546, 0.1904, 0.8532, 0.1899, 0.8423, 0.1963, 0.8428, 0.2491, 0.8339, 0.2539, 0.8286, 0.2557, 0.831, 0.204, 0.8551, 0.197, 0.8546, 0.1963, 0.8428, 0.2033, 0.8429, 0.2111, 0.8546, 0.204, 0.8551, 0.2033, 0.8429, 0.2105, 0.8428, 0.07588, 0.8281, 0.07107, 0.8333, 0.07335, 0.8266])
me_sphere.update()

# ---- objects
ob_cube = bpy.data.objects.new('Cube', me_cube)
ob_light = bpy.data.objects.new('Light', light_light)
ob_camera = bpy.data.objects.new('Camera', cam_camera)
ob_cylinder = bpy.data.objects.new('Cylinder', me_cylinder)
ob_sphere = bpy.data.objects.new('Sphere', me_sphere)

# ---- transforms, parenting, visibility, modifiers, constraints
ob_cube.location = (0.0, 0.0, 0.0)
ob_cube.lock_rotations_4d = False
ob_cube.empty_display_type = 'ARROWS'
ob_cube.lineart.crease_threshold = 0.0
ob_light.location = (3.634, 0.7314, 5.544)
ob_light.rotation_euler = (0.6503, 0.05522, 1.866)
ob_light.scale = (0.8871, 0.8871, 0.8871)
ob_light.lock_rotations_4d = False
ob_light.empty_display_type = 'ARROWS'
ob_light.color = (0.0, 0.0, 0.0, 0.0)
ob_light.lineart.crease_threshold = 0.0
ob_camera.location = (6.546, -6.304, 4.705)
ob_camera.rotation_euler = (1.109, 0.0, 0.8149)
ob_camera.scale = (0.8871, 0.8871, 0.8871)
ob_camera.lock_rotations_4d = False
ob_camera.empty_display_type = 'ARROWS'
ob_camera.color = (0.0, 0.0, 0.0, 0.0)
ob_camera.display_type = 'WIRE'
ob_camera.lineart.crease_threshold = 0.0
ob_cylinder.location = (0.0, 0.0, 0.0)
_m = ob_cylinder.modifiers.new('Auto Smooth', 'NODES')
_m.node_group = ng_auto_smooth
_gi = [s.identifier for s in ng_auto_smooth.interface.items_tree if s.item_type == 'SOCKET' and s.in_out == 'INPUT']
_m[_gi[1]] = 0.5079  # Angle
ob_sphere.location = (0.0, 0.0, 0.0)
_m = ob_sphere.modifiers.new('Auto Smooth', 'NODES')
_m.node_group = ng_auto_smooth
_gi = [s.identifier for s in ng_auto_smooth.interface.items_tree if s.item_type == 'SOCKET' and s.in_out == 'INPUT']
_m[_gi[1]] = 0.5079  # Angle

# ---- collection membership
col_collection.objects.link(ob_cube)
col_collection.objects.link(ob_light)
col_collection.objects.link(ob_camera)
col_collection.objects.link(ob_cylinder)
col_collection.objects.link(ob_sphere)

# ---- scene / render settings (as saved in the file)
scene.camera = ob_camera
scene.frame_start = 1; scene.frame_end = 250; scene.frame_set(1)
scene.render.engine = 'BLENDER_EEVEE_NEXT'
scene.cycles.sampling_pattern = 'TABULATED_SOBOL'
bpy.context.view_layer.update()

